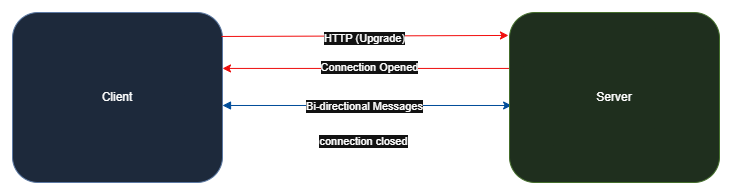

The diagram above was exported from draw.io. Its source (the exported page's mxGraphModel, read from the mxfile embedded in the PNG):
<mxGraphModel dx="1385" dy="808" grid="0" gridSize="10" guides="1" tooltips="1" connect="1" arrows="1" fold="1" page="0" pageScale="1" pageWidth="850" pageHeight="1100" math="0" shadow="0">
  <root>
    <mxCell id="0" />
    <mxCell id="1" parent="0" />
    <mxCell id="0snD3MESvWXrlWFIfPrz-6" style="edgeStyle=orthogonalEdgeStyle;rounded=0;orthogonalLoop=1;jettySize=auto;html=1;exitX=1;exitY=0.547;exitDx=0;exitDy=0;entryX=0.01;entryY=0.547;entryDx=0;entryDy=0;startArrow=block;startFill=1;entryPerimeter=0;exitPerimeter=0;strokeColor=light-dark(#000000,#004C99);" edge="1" parent="1" source="fWvJO7l9dtxsRvCcEkq5-15" target="0snD3MESvWXrlWFIfPrz-3">
      <mxGeometry relative="1" as="geometry">
        <mxPoint x="239" y="428" as="sourcePoint" />
        <mxPoint x="482" y="428" as="targetPoint" />
      </mxGeometry>
    </mxCell>
    <mxCell id="0snD3MESvWXrlWFIfPrz-18" value="Bi-directional Messages" style="edgeLabel;html=1;align=center;verticalAlign=middle;resizable=0;points=[];" vertex="1" connectable="0" parent="0snD3MESvWXrlWFIfPrz-6">
      <mxGeometry x="-0.0246" y="-1" relative="1" as="geometry">
        <mxPoint as="offset" />
      </mxGeometry>
    </mxCell>
    <mxCell id="fWvJO7l9dtxsRvCcEkq5-15" value="Client" style="whiteSpace=wrap;html=1;rounded=1;fillColor=#dae8fc;strokeColor=#6c8ebf;" parent="1" vertex="1">
      <mxGeometry x="26" y="282" width="210" height="170" as="geometry" />
    </mxCell>
    <mxCell id="0snD3MESvWXrlWFIfPrz-5" style="edgeStyle=orthogonalEdgeStyle;rounded=0;orthogonalLoop=1;jettySize=auto;html=1;exitX=0.005;exitY=0.329;exitDx=0;exitDy=0;entryX=1;entryY=0.329;entryDx=0;entryDy=0;strokeColor=light-dark(#000000,#ED0C0C);entryPerimeter=0;exitPerimeter=0;" edge="1" parent="1" source="0snD3MESvWXrlWFIfPrz-3" target="fWvJO7l9dtxsRvCcEkq5-15">
      <mxGeometry relative="1" as="geometry" />
    </mxCell>
    <mxCell id="0snD3MESvWXrlWFIfPrz-16" value="Connection Opened" style="edgeLabel;html=1;align=center;verticalAlign=middle;resizable=0;points=[];" vertex="1" connectable="0" parent="0snD3MESvWXrlWFIfPrz-5">
      <mxGeometry x="-0.0137" y="-1" relative="1" as="geometry">
        <mxPoint as="offset" />
      </mxGeometry>
    </mxCell>
    <mxCell id="0snD3MESvWXrlWFIfPrz-3" value="Server" style="whiteSpace=wrap;html=1;rounded=1;fillColor=#d5e8d4;strokeColor=#82b366;" vertex="1" parent="1">
      <mxGeometry x="523" y="282" width="210" height="170" as="geometry" />
    </mxCell>
    <mxCell id="0snD3MESvWXrlWFIfPrz-11" value="" style="endArrow=classic;html=1;rounded=0;exitX=0.995;exitY=0.141;exitDx=0;exitDy=0;exitPerimeter=0;entryX=-0.005;entryY=0.135;entryDx=0;entryDy=0;entryPerimeter=0;strokeColor=light-dark(#000000,#F20D0D);" edge="1" parent="1" source="fWvJO7l9dtxsRvCcEkq5-15" target="0snD3MESvWXrlWFIfPrz-3">
      <mxGeometry width="50" height="50" relative="1" as="geometry">
        <mxPoint x="400" y="441" as="sourcePoint" />
        <mxPoint x="450" y="391" as="targetPoint" />
      </mxGeometry>
    </mxCell>
    <mxCell id="0snD3MESvWXrlWFIfPrz-12" value="HTTP (Upgrade)" style="edgeLabel;html=1;align=center;verticalAlign=middle;resizable=0;points=[];" vertex="1" connectable="0" parent="0snD3MESvWXrlWFIfPrz-11">
      <mxGeometry x="-0.0032" y="-2" relative="1" as="geometry">
        <mxPoint as="offset" />
      </mxGeometry>
    </mxCell>
    <mxCell id="0snD3MESvWXrlWFIfPrz-19" value="" style="endArrow=classic;startArrow=classic;html=1;rounded=0;exitX=1;exitY=0.75;exitDx=0;exitDy=0;entryX=0;entryY=0.75;entryDx=0;entryDy=0;" edge="1" parent="1" source="fWvJO7l9dtxsRvCcEkq5-15" target="0snD3MESvWXrlWFIfPrz-3">
      <mxGeometry width="50" height="50" relative="1" as="geometry">
        <mxPoint x="400" y="441" as="sourcePoint" />
        <mxPoint x="450" y="391" as="targetPoint" />
      </mxGeometry>
    </mxCell>
    <mxCell id="0snD3MESvWXrlWFIfPrz-20" value="connection closed" style="edgeLabel;html=1;align=center;verticalAlign=middle;resizable=0;points=[];" vertex="1" connectable="0" parent="0snD3MESvWXrlWFIfPrz-19">
      <mxGeometry x="-0.0244" relative="1" as="geometry">
        <mxPoint y="1" as="offset" />
      </mxGeometry>
    </mxCell>
  </root>
</mxGraphModel>